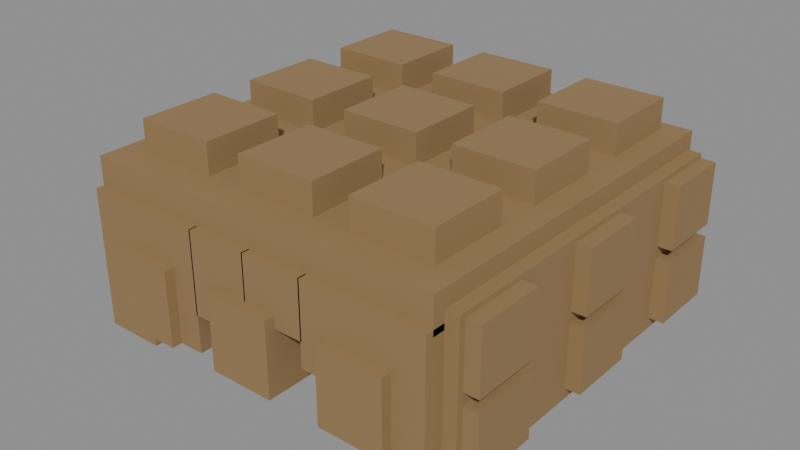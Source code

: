 # Source: hair_curly.blend  (saved by Blender 5.3.31; exported with 4.5.12 LTS)
import bpy
from mathutils import Matrix  # noqa: F401  (used for matrix-valued properties, if any)

bpy.ops.wm.read_factory_settings(use_empty=True)
scene = bpy.context.scene
scene.name = 'Scene'

# ---- materials (node trees are filled in below, after node groups)
mat_char_mat_hair = bpy.data.materials.new('char_mat_hair')
mat_char_mat_hair.diffuse_color = (0.3, 0.19, 0.082, 1.0)

# ---- material node trees
mat_char_mat_hair.use_nodes = True; mat_char_mat_hair.node_tree.nodes.clear()
_N = mat_char_mat_hair.node_tree.nodes; _L = mat_char_mat_hair.node_tree.links
n0 = _N.new('ShaderNodeBsdfPrincipled'); n0.name = 'Principled BSDF'; n0.location = (-200, 100)
n0.inputs[0].default_value = (0.3, 0.19, 0.082, 1.0)
n0.inputs[2].default_value = 0.8
n0.inputs[10].default_value = 0.005
n1 = _N.new('ShaderNodeOutputMaterial'); n1.name = 'Material Output'; n1.location = (200, 100)
_L.new(n0.outputs[0], n1.inputs[0])
n1.is_active_output = True

# ---- meshes
me_char_hair_voxel_geometry_001 = bpy.data.meshes.new('char_hair_voxel_geometry.001')
me_char_hair_voxel_geometry_001.from_pydata([(-0.293, -0.315, 0.3905), (-0.293, -0.315, 0.3905), (-0.293, -0.315, 0.3905), (0.293, -0.315, 0.3905), (0.293, -0.315, 0.3905), (0.293, -0.315, 0.3905), (0.293, 0.291, 0.3905), (0.293, 0.291, 0.3905), (0.293, 0.291, 0.3905), (-0.293, 0.291, 0.3905), (-0.293, 0.291, 0.3905), (-0.293, 0.291, 0.3905), (-0.293, -0.315, 0.4455), (-0.293, -0.315, 0.4455), (-0.293, -0.315, 0.4455), (0.293, -0.315, 0.4455), (0.293, -0.315, 0.4455), (0.293, -0.315, 0.4455), (0.293, 0.291, 0.4455), (0.293, 0.291, 0.4455), (0.293, 0.291, 0.4455), (-0.293, 0.291, 0.4455), (-0.293, 0.291, 0.4455), (-0.293, 0.291, 0.4455), (-0.293, 0.2585, 0.141), (-0.293, 0.2585, 0.141), (-0.293, 0.2585, 0.141), (0.293, 0.2585, 0.141), (0.293, 0.2585, 0.141), (0.293, 0.2585, 0.141), (0.293, 0.3035, 0.141), (0.293, 0.3035, 0.141), (0.293, 0.3035, 0.141), (-0.293, 0.3035, 0.141), (-0.293, 0.3035, 0.141), (-0.293, 0.3035, 0.141), (-0.293, 0.2585, 0.391), (-0.293, 0.2585, 0.391), (-0.293, 0.2585, 0.391), (0.293, 0.2585, 0.391), (0.293, 0.2585, 0.391), (0.293, 0.2585, 0.391), (0.293, 0.3035, 0.391), (0.293, 0.3035, 0.391), (0.293, 0.3035, 0.391), (-0.293, 0.3035, 0.391), (-0.293, 0.3035, 0.391), (-0.293, 0.3035, 0.391), (-0.314, -0.295, 0.1725), (-0.314, -0.295, 0.1725), (-0.314, -0.295, 0.1725), (-0.25, -0.295, 0.1725), (-0.25, -0.295, 0.1725), (-0.25, -0.295, 0.1725), (-0.25, 0.285, 0.1725), (-0.25, 0.285, 0.1725), (-0.25, 0.285, 0.1725), (-0.314, 0.285, 0.1725), (-0.314, 0.285, 0.1725), (-0.314, 0.285, 0.1725), (-0.314, -0.295, 0.4175), (-0.314, -0.295, 0.4175), (-0.314, -0.295, 0.4175), (-0.25, -0.295, 0.4175), (-0.25, -0.295, 0.4175), (-0.25, -0.295, 0.4175), (-0.25, 0.285, 0.4175), (-0.25, 0.285, 0.4175), (-0.25, 0.285, 0.4175), (-0.314, 0.285, 0.4175), (-0.314, 0.285, 0.4175), (-0.314, 0.285, 0.4175), (0.25, -0.295, 0.1725), (0.25, -0.295, 0.1725), (0.25, -0.295, 0.1725), (0.314, -0.295, 0.1725), (0.314, -0.295, 0.1725), (0.314, -0.295, 0.1725), (0.314, 0.285, 0.1725), (0.314, 0.285, 0.1725), (0.314, 0.285, 0.1725), (0.25, 0.285, 0.1725), (0.25, 0.285, 0.1725), (0.25, 0.285, 0.1725), (0.25, -0.295, 0.4175), (0.25, -0.295, 0.4175), (0.25, -0.295, 0.4175), (0.314, -0.295, 0.4175), (0.314, -0.295, 0.4175), (0.314, -0.295, 0.4175), (0.314, 0.285, 0.4175), (0.314, 0.285, 0.4175), (0.314, 0.285, 0.4175), (0.25, 0.285, 0.4175), (0.25, 0.285, 0.4175), (0.25, 0.285, 0.4175), (-0.293, -0.328, 0.18), (-0.293, -0.328, 0.18), (-0.293, -0.328, 0.18), (-0.197, -0.328, 0.18), (-0.197, -0.328, 0.18), (-0.197, -0.328, 0.18), (-0.197, -0.294, 0.18), (-0.197, -0.294, 0.18), (-0.197, -0.294, 0.18), (-0.293, -0.294, 0.18), (-0.293, -0.294, 0.18), (-0.293, -0.294, 0.18), (-0.293, -0.328, 0.4), (-0.293, -0.328, 0.4), (-0.293, -0.328, 0.4), (-0.197, -0.328, 0.4), (-0.197, -0.328, 0.4), (-0.197, -0.328, 0.4), (-0.197, -0.294, 0.4), (-0.197, -0.294, 0.4), (-0.197, -0.294, 0.4), (-0.293, -0.294, 0.4), (-0.293, -0.294, 0.4), (-0.293, -0.294, 0.4), (-0.197, -0.328, 0.21), (-0.197, -0.328, 0.21), (-0.197, -0.328, 0.21), (-0.097, -0.328, 0.21), (-0.097, -0.328, 0.21), (-0.097, -0.328, 0.21), (-0.097, -0.294, 0.21), (-0.097, -0.294, 0.21), (-0.097, -0.294, 0.21), (-0.197, -0.294, 0.21), (-0.197, -0.294, 0.21), (-0.197, -0.294, 0.21), (-0.197, -0.328, 0.4), (-0.197, -0.328, 0.4), (-0.197, -0.328, 0.4), (-0.097, -0.328, 0.4), (-0.097, -0.328, 0.4), (-0.097, -0.328, 0.4), (-0.097, -0.294, 0.4), (-0.097, -0.294, 0.4), (-0.097, -0.294, 0.4), (-0.197, -0.294, 0.4), (-0.197, -0.294, 0.4), (-0.197, -0.294, 0.4), (-0.099, -0.328, 0.27), (-0.099, -0.328, 0.27), (-0.099, -0.328, 0.27), (0.001, -0.328, 0.27), (0.001, -0.328, 0.27), (0.001, -0.328, 0.27), (0.001, -0.294, 0.27), (0.001, -0.294, 0.27), (0.001, -0.294, 0.27), (-0.099, -0.294, 0.27), (-0.099, -0.294, 0.27), (-0.099, -0.294, 0.27), (-0.099, -0.328, 0.4), (-0.099, -0.328, 0.4), (-0.099, -0.328, 0.4), (0.001, -0.328, 0.4), (0.001, -0.328, 0.4), (0.001, -0.328, 0.4), (0.001, -0.294, 0.4), (0.001, -0.294, 0.4), (0.001, -0.294, 0.4), (-0.099, -0.294, 0.4), (-0.099, -0.294, 0.4), (-0.099, -0.294, 0.4), (-0.001, -0.328, 0.31), (-0.001, -0.328, 0.31), (-0.001, -0.328, 0.31), (0.099, -0.328, 0.31), (0.099, -0.328, 0.31), (0.099, -0.328, 0.31), (0.099, -0.294, 0.31), (0.099, -0.294, 0.31), (0.099, -0.294, 0.31), (-0.001, -0.294, 0.31), (-0.001, -0.294, 0.31), (-0.001, -0.294, 0.31), (-0.001, -0.328, 0.4), (-0.001, -0.328, 0.4), (-0.001, -0.328, 0.4), (0.099, -0.328, 0.4), (0.099, -0.328, 0.4), (0.099, -0.328, 0.4), (0.099, -0.294, 0.4), (0.099, -0.294, 0.4), (0.099, -0.294, 0.4), (-0.001, -0.294, 0.4), (-0.001, -0.294, 0.4), (-0.001, -0.294, 0.4), (0.097, -0.328, 0.27), (0.097, -0.328, 0.27), (0.097, -0.328, 0.27), (0.197, -0.328, 0.27), (0.197, -0.328, 0.27), (0.197, -0.328, 0.27), (0.197, -0.294, 0.27), (0.197, -0.294, 0.27), (0.197, -0.294, 0.27), (0.097, -0.294, 0.27), (0.097, -0.294, 0.27), (0.097, -0.294, 0.27), (0.097, -0.328, 0.4), (0.097, -0.328, 0.4), (0.097, -0.328, 0.4), (0.197, -0.328, 0.4), (0.197, -0.328, 0.4), (0.197, -0.328, 0.4), (0.197, -0.294, 0.4), (0.197, -0.294, 0.4), (0.197, -0.294, 0.4), (0.097, -0.294, 0.4), (0.097, -0.294, 0.4), (0.097, -0.294, 0.4), (0.197, -0.328, 0.22), (0.197, -0.328, 0.22), (0.197, -0.328, 0.22), (0.293, -0.328, 0.22), (0.293, -0.328, 0.22), (0.293, -0.328, 0.22), (0.293, -0.294, 0.22), (0.293, -0.294, 0.22), (0.293, -0.294, 0.22), (0.197, -0.294, 0.22), (0.197, -0.294, 0.22), (0.197, -0.294, 0.22), (0.197, -0.328, 0.4), (0.197, -0.328, 0.4), (0.197, -0.328, 0.4), (0.293, -0.328, 0.4), (0.293, -0.328, 0.4), (0.293, -0.328, 0.4), (0.293, -0.294, 0.4), (0.293, -0.294, 0.4), (0.293, -0.294, 0.4), (0.197, -0.294, 0.4), (0.197, -0.294, 0.4), (0.197, -0.294, 0.4), (-0.3375, -0.285, 0.19), (-0.2425, -0.285, 0.19), (-0.2425, -0.175, 0.19), (-0.3375, -0.175, 0.19), (-0.3375, -0.285, 0.29), (-0.2425, -0.285, 0.29), (-0.2425, -0.175, 0.29), (-0.3375, -0.175, 0.29), (-0.3375, -0.285, 0.31), (-0.2425, -0.285, 0.31), (-0.2425, -0.175, 0.31), (-0.3375, -0.175, 0.31), (-0.3375, -0.285, 0.41), (-0.2425, -0.285, 0.41), (-0.2425, -0.175, 0.41), (-0.3375, -0.175, 0.41), (-0.3375, -0.055, 0.19), (-0.2425, -0.055, 0.19), (-0.2425, 0.055, 0.19), (-0.3375, 0.055, 0.19), (-0.3375, -0.055, 0.29), (-0.2425, -0.055, 0.29), (-0.2425, 0.055, 0.29), (-0.3375, 0.055, 0.29), (-0.3375, -0.055, 0.31), (-0.2425, -0.055, 0.31), (-0.2425, 0.055, 0.31), (-0.3375, 0.055, 0.31), (-0.3375, -0.055, 0.41), (-0.2425, -0.055, 0.41), (-0.2425, 0.055, 0.41), (-0.3375, 0.055, 0.41), (-0.3375, 0.175, 0.19), (-0.2425, 0.175, 0.19), (-0.2425, 0.285, 0.19), (-0.3375, 0.285, 0.19), (-0.3375, 0.175, 0.29), (-0.2425, 0.175, 0.29), (-0.2425, 0.285, 0.29), (-0.3375, 0.285, 0.29), (-0.3375, 0.175, 0.31), (-0.2425, 0.175, 0.31), (-0.2425, 0.285, 0.31), (-0.3375, 0.285, 0.31), (-0.3375, 0.175, 0.41), (-0.2425, 0.175, 0.41), (-0.2425, 0.285, 0.41), (-0.3375, 0.285, 0.41), (0.2425, -0.285, 0.19), (0.3375, -0.285, 0.19), (0.3375, -0.175, 0.19), (0.2425, -0.175, 0.19), (0.2425, -0.285, 0.29), (0.3375, -0.285, 0.29), (0.3375, -0.175, 0.29), (0.2425, -0.175, 0.29), (0.2425, -0.285, 0.31), (0.3375, -0.285, 0.31), (0.3375, -0.175, 0.31), (0.2425, -0.175, 0.31), (0.2425, -0.285, 0.41), (0.3375, -0.285, 0.41), (0.3375, -0.175, 0.41), (0.2425, -0.175, 0.41), (0.2425, -0.055, 0.19), (0.3375, -0.055, 0.19), (0.3375, 0.055, 0.19), (0.2425, 0.055, 0.19), (0.2425, -0.055, 0.29), (0.3375, -0.055, 0.29), (0.3375, 0.055, 0.29), (0.2425, 0.055, 0.29), (0.2425, -0.055, 0.31), (0.3375, -0.055, 0.31), (0.3375, 0.055, 0.31), (0.2425, 0.055, 0.31), (0.2425, -0.055, 0.41), (0.3375, -0.055, 0.41), (0.3375, 0.055, 0.41), (0.2425, 0.055, 0.41), (0.2425, 0.175, 0.19), (0.3375, 0.175, 0.19), (0.3375, 0.285, 0.19), (0.2425, 0.285, 0.19), (0.2425, 0.175, 0.29), (0.3375, 0.175, 0.29), (0.3375, 0.285, 0.29), (0.2425, 0.285, 0.29), (0.2425, 0.175, 0.31), (0.3375, 0.175, 0.31), (0.3375, 0.285, 0.31), (0.2425, 0.285, 0.31), (0.2425, 0.175, 0.41), (0.3375, 0.175, 0.41), (0.3375, 0.285, 0.41), (0.2425, 0.285, 0.41), (-0.255, -0.265, 0.405), (-0.125, -0.265, 0.405), (-0.125, -0.135, 0.405), (-0.255, -0.135, 0.405), (-0.255, -0.265, 0.495), (-0.125, -0.265, 0.495), (-0.125, -0.135, 0.495), (-0.255, -0.135, 0.495), (-0.255, -0.065, 0.405), (-0.125, -0.065, 0.405), (-0.125, 0.065, 0.405), (-0.255, 0.065, 0.405), (-0.255, -0.065, 0.495), (-0.125, -0.065, 0.495), (-0.125, 0.065, 0.495), (-0.255, 0.065, 0.495), (-0.255, 0.135, 0.405), (-0.125, 0.135, 0.405), (-0.125, 0.265, 0.405), (-0.255, 0.265, 0.405), (-0.255, 0.135, 0.495), (-0.125, 0.135, 0.495), (-0.125, 0.265, 0.495), (-0.255, 0.265, 0.495), (-0.065, -0.265, 0.405), (0.065, -0.265, 0.405), (0.065, -0.135, 0.405), (-0.065, -0.135, 0.405), (-0.065, -0.265, 0.495), (0.065, -0.265, 0.495), (0.065, -0.135, 0.495), (-0.065, -0.135, 0.495), (-0.065, -0.065, 0.405), (0.065, -0.065, 0.405), (0.065, 0.065, 0.405), (-0.065, 0.065, 0.405), (-0.065, -0.065, 0.495), (0.065, -0.065, 0.495), (0.065, 0.065, 0.495), (-0.065, 0.065, 0.495), (-0.065, 0.135, 0.405), (0.065, 0.135, 0.405), (0.065, 0.265, 0.405), (-0.065, 0.265, 0.405), (-0.065, 0.135, 0.495), (0.065, 0.135, 0.495), (0.065, 0.265, 0.495), (-0.065, 0.265, 0.495), (0.125, -0.265, 0.405), (0.255, -0.265, 0.405), (0.255, -0.135, 0.405), (0.125, -0.135, 0.405), (0.125, -0.265, 0.495), (0.255, -0.265, 0.495), (0.255, -0.135, 0.495), (0.125, -0.135, 0.495), (0.125, -0.065, 0.405), (0.255, -0.065, 0.405), (0.255, 0.065, 0.405), (0.125, 0.065, 0.405), (0.125, -0.065, 0.495), (0.255, -0.065, 0.495), (0.255, 0.065, 0.495), (0.125, 0.065, 0.495), (0.125, 0.135, 0.405), (0.255, 0.135, 0.405), (0.255, 0.265, 0.405), (0.125, 0.265, 0.405), (0.125, 0.135, 0.495), (0.255, 0.135, 0.495), (0.255, 0.265, 0.495), (0.125, 0.265, 0.495), (-0.2425, -0.3445, 0.21), (-0.1375, -0.3445, 0.21), (-0.1375, -0.2395, 0.21), (-0.2425, -0.2395, 0.21), (-0.2425, -0.3445, 0.33), (-0.1375, -0.3445, 0.33), (-0.1375, -0.2395, 0.33), (-0.2425, -0.2395, 0.33), (-0.0525, -0.3445, 0.21), (0.0525, -0.3445, 0.21), (0.0525, -0.2395, 0.21), (-0.0525, -0.2395, 0.21), (-0.0525, -0.3445, 0.33), (0.0525, -0.3445, 0.33), (0.0525, -0.2395, 0.33), (-0.0525, -0.2395, 0.33), (0.1375, -0.3445, 0.21), (0.2425, -0.3445, 0.21), (0.2425, -0.2395, 0.21), (0.1375, -0.2395, 0.21), (0.1375, -0.3445, 0.33), (0.2425, -0.3445, 0.33), (0.2425, -0.2395, 0.33), (0.1375, -0.2395, 0.33)], [], [(1, 10, 7), (1, 7, 4), (13, 16, 19), (13, 19, 22), (0, 3, 15), (0, 15, 12), (5, 8, 20), (5, 20, 17), (6, 9, 21), (6, 21, 18), (11, 2, 14), (11, 14, 23), (25, 34, 31), (25, 31, 28), (37, 40, 43), (37, 43, 46), (24, 27, 39), (24, 39, 36), (29, 32, 44), (29, 44, 41), (30, 33, 45), (30, 45, 42), (35, 26, 38), (35, 38, 47), (49, 58, 55), (49, 55, 52), (61, 64, 67), (61, 67, 70), (48, 51, 63), (48, 63, 60), (53, 56, 68), (53, 68, 65), (54, 57, 69), (54, 69, 66), (59, 50, 62), (59, 62, 71), (73, 82, 79), (73, 79, 76), (85, 88, 91), (85, 91, 94), (72, 75, 87), (72, 87, 84), (77, 80, 92), (77, 92, 89), (78, 81, 93), (78, 93, 90), (83, 74, 86), (83, 86, 95), (97, 106, 103), (97, 103, 100), (109, 112, 115), (109, 115, 118), (96, 99, 111), (96, 111, 108), (101, 104, 116), (101, 116, 113), (102, 105, 117), (102, 117, 114), (107, 98, 110), (107, 110, 119), (121, 130, 127), (121, 127, 124), (133, 136, 139), (133, 139, 142), (120, 123, 135), (120, 135, 132), (125, 128, 140), (125, 140, 137), (126, 129, 141), (126, 141, 138), (131, 122, 134), (131, 134, 143), (145, 154, 151), (145, 151, 148), (157, 160, 163), (157, 163, 166), (144, 147, 159), (144, 159, 156), (149, 152, 164), (149, 164, 161), (150, 153, 165), (150, 165, 162), (155, 146, 158), (155, 158, 167), (169, 178, 175), (169, 175, 172), (181, 184, 187), (181, 187, 190), (168, 171, 183), (168, 183, 180), (173, 176, 188), (173, 188, 185), (174, 177, 189), (174, 189, 186), (179, 170, 182), (179, 182, 191), (193, 202, 199), (193, 199, 196), (205, 208, 211), (205, 211, 214), (192, 195, 207), (192, 207, 204), (197, 200, 212), (197, 212, 209), (198, 201, 213), (198, 213, 210), (203, 194, 206), (203, 206, 215), (217, 226, 223), (217, 223, 220), (229, 232, 235), (229, 235, 238), (216, 219, 231), (216, 231, 228), (221, 224, 236), (221, 236, 233), (222, 225, 237), (222, 237, 234), (227, 218, 230), (227, 230, 239), (240, 243, 242, 241), (244, 245, 246, 247), (240, 241, 245, 244), (241, 242, 246, 245), (242, 243, 247, 246), (243, 240, 244, 247), (248, 251, 250, 249), (252, 253, 254, 255), (248, 249, 253, 252), (249, 250, 254, 253), (250, 251, 255, 254), (251, 248, 252, 255), (256, 259, 258, 257), (260, 261, 262, 263), (256, 257, 261, 260), (257, 258, 262, 261), (258, 259, 263, 262), (259, 256, 260, 263), (264, 267, 266, 265), (268, 269, 270, 271), (264, 265, 269, 268), (265, 266, 270, 269), (266, 267, 271, 270), (267, 264, 268, 271), (272, 275, 274, 273), (276, 277, 278, 279), (272, 273, 277, 276), (273, 274, 278, 277), (274, 275, 279, 278), (275, 272, 276, 279), (280, 283, 282, 281), (284, 285, 286, 287), (280, 281, 285, 284), (281, 282, 286, 285), (282, 283, 287, 286), (283, 280, 284, 287), (288, 291, 290, 289), (292, 293, 294, 295), (288, 289, 293, 292), (289, 290, 294, 293), (290, 291, 295, 294), (291, 288, 292, 295), (296, 299, 298, 297), (300, 301, 302, 303), (296, 297, 301, 300), (297, 298, 302, 301), (298, 299, 303, 302), (299, 296, 300, 303), (304, 307, 306, 305), (308, 309, 310, 311), (304, 305, 309, 308), (305, 306, 310, 309), (306, 307, 311, 310), (307, 304, 308, 311), (312, 315, 314, 313), (316, 317, 318, 319), (312, 313, 317, 316), (313, 314, 318, 317), (314, 315, 319, 318), (315, 312, 316, 319), (320, 323, 322, 321), (324, 325, 326, 327), (320, 321, 325, 324), (321, 322, 326, 325), (322, 323, 327, 326), (323, 320, 324, 327), (328, 331, 330, 329), (332, 333, 334, 335), (328, 329, 333, 332), (329, 330, 334, 333), (330, 331, 335, 334), (331, 328, 332, 335), (336, 339, 338, 337), (340, 341, 342, 343), (336, 337, 341, 340), (337, 338, 342, 341), (338, 339, 343, 342), (339, 336, 340, 343), (344, 347, 346, 345), (348, 349, 350, 351), (344, 345, 349, 348), (345, 346, 350, 349), (346, 347, 351, 350), (347, 344, 348, 351), (352, 355, 354, 353), (356, 357, 358, 359), (352, 353, 357, 356), (353, 354, 358, 357), (354, 355, 359, 358), (355, 352, 356, 359), (360, 363, 362, 361), (364, 365, 366, 367), (360, 361, 365, 364), (361, 362, 366, 365), (362, 363, 367, 366), (363, 360, 364, 367), (368, 371, 370, 369), (372, 373, 374, 375), (368, 369, 373, 372), (369, 370, 374, 373), (370, 371, 375, 374), (371, 368, 372, 375), (376, 379, 378, 377), (380, 381, 382, 383), (376, 377, 381, 380), (377, 378, 382, 381), (378, 379, 383, 382), (379, 376, 380, 383), (384, 387, 386, 385), (388, 389, 390, 391), (384, 385, 389, 388), (385, 386, 390, 389), (386, 387, 391, 390), (387, 384, 388, 391), (392, 395, 394, 393), (396, 397, 398, 399), (392, 393, 397, 396), (393, 394, 398, 397), (394, 395, 399, 398), (395, 392, 396, 399), (400, 403, 402, 401), (404, 405, 406, 407), (400, 401, 405, 404), (401, 402, 406, 405), (402, 403, 407, 406), (403, 400, 404, 407), (408, 411, 410, 409), (412, 413, 414, 415), (408, 409, 413, 412), (409, 410, 414, 413), (410, 411, 415, 414), (411, 408, 412, 415), (416, 419, 418, 417), (420, 421, 422, 423), (416, 417, 421, 420), (417, 418, 422, 421), (418, 419, 423, 422), (419, 416, 420, 423), (424, 427, 426, 425), (428, 429, 430, 431), (424, 425, 429, 428), (425, 426, 430, 429), (426, 427, 431, 430), (427, 424, 428, 431)])
me_char_hair_voxel_geometry_001.materials.append(mat_char_mat_hair)
me_char_hair_voxel_geometry_001.update()

# ---- objects
ob_hair_component_root = bpy.data.objects.new('hair_component_root', None)
ob_char_hair_visual = bpy.data.objects.new('char_hair_visual', me_char_hair_voxel_geometry_001)

# ---- transforms, parenting, visibility, modifiers, constraints
ob_hair_component_root.location = (0.0, 0.0, 0.0)
ob_char_hair_visual.parent = ob_hair_component_root
ob_char_hair_visual.location = (0.0, 0.0, 0.0)

# ---- collection membership
scene.collection.objects.link(ob_hair_component_root)
scene.collection.objects.link(ob_char_hair_visual)

# ---- scene / render settings (as saved in the file)
scene.frame_start = 1; scene.frame_end = 250; scene.frame_set(1)
scene.render.engine = 'BLENDER_EEVEE_NEXT'
scene.render.bake_bias = 0.0
scene.render.bake_samples = 0
scene.render.compositor_device = 'GPU'
scene.eevee.use_volume_custom_range = False
scene.eevee.fast_gi_thickness_near = 0.1
scene.eevee.fast_gi_thickness_far = 0.0
scene.eevee.ray_tracing_options.screen_trace_thickness = 0.1
bpy.context.view_layer.update()

# ---- added for rendering (the .blend has no active camera and no usable light): camera, sun + grey world if the file has none
cam_auto = bpy.data.cameras.new('AutoCamera')
cam_auto.lens = 50.0
cam_auto.sensor_width = 36.0
cam_auto.clip_end = 1000.0
ob_auto_camera = bpy.data.objects.new('AutoCamera', cam_auto)
scene.collection.objects.link(ob_auto_camera)
ob_auto_camera.location = (0.925615, -1.13124, 1.05849)
ob_auto_camera.rotation_euler = (1.09748, -7.21219e-08, 0.694738)
scene.camera = ob_auto_camera
light_auto_sun = bpy.data.lights.new('AutoSun', 'SUN')
light_auto_sun.energy = 3.0
light_auto_sun.angle = 0.0523599
ob_auto_sun = bpy.data.objects.new('AutoSun', light_auto_sun)
scene.collection.objects.link(ob_auto_sun)
ob_auto_sun.rotation_euler = (0.872665, 0.174533, 0.523599)
if scene.world is None:
    world_auto = bpy.data.worlds.new('AutoWorld')
    world_auto.color = (0.3, 0.3, 0.3)
    scene.world = world_auto
bpy.context.view_layer.update()
